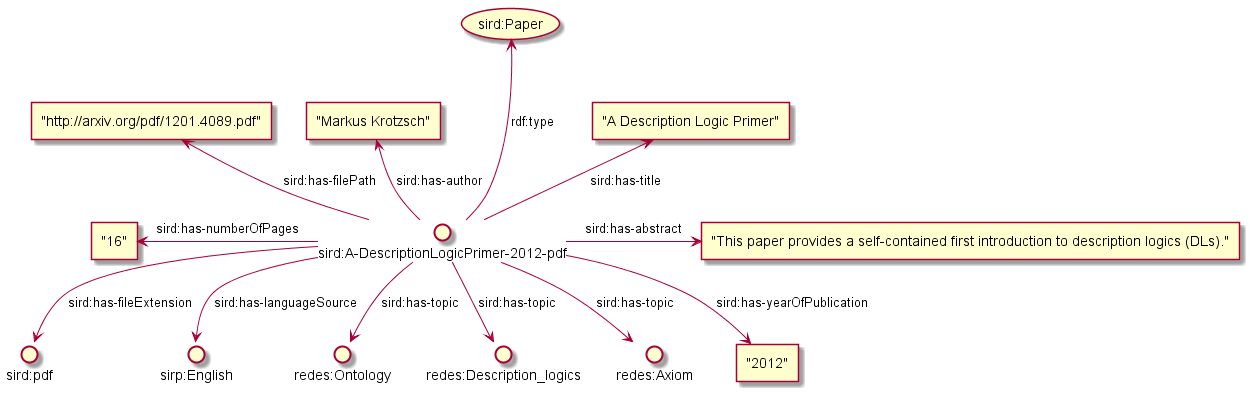

The diagram above was rendered by PlantUML. Its source (embedded in the PNG):
@startuml
interface "sird:A-DescriptionLogicPrimer-2012-pdf" as DLP
interface "sird:pdf" as pdf
interface "sirp:English" as eng
interface "redes:Ontology" as onto
interface "redes:Description_logics" as DL
interface "redes:Axiom" as axiom

DLP -up-> ["A Description Logic Primer"] : "sird:has-title"
DLP --up-> (sird:Paper) : "rdf:type"
DLP -up-> ["Markus Krotzsch"] : "sird:has-author"
DLP -up-> ["http://arxiv.org/pdf/1201.4089.pdf"] : "sird:has-filePath"
DLP -right-> ["This paper provides a self-contained first introduction to description logics (DLs)."] : "sird:has-abstract"

DLP -left-> ["16"] : "sird:has-numberOfPages"
DLP -down-> ["2012"] : "sird:has-yearOfPublication"

DLP -down-> pdf : "sird:has-fileExtension"
DLP -down-> eng : "sird:has-languageSource"
DLP -down-> onto : "sird:has-topic"
DLP -down-> DL : "sird:has-topic"
DLP -down-> axiom : "sird:has-topic"

@enduml